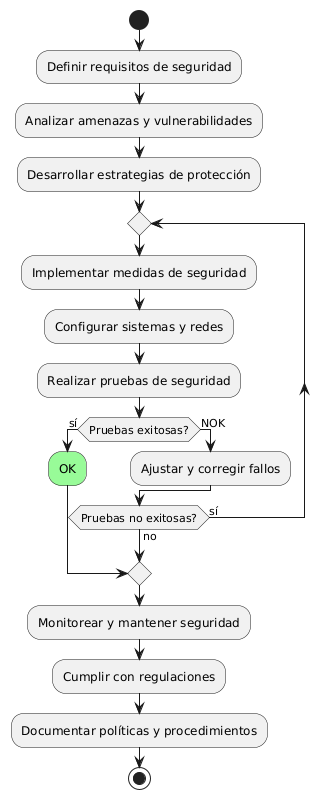

The diagram above was rendered by PlantUML. Its source (embedded in the PNG):
@startuml
start
:Definir requisitos de seguridad;
:Analizar amenazas y vulnerabilidades;
:Desarrollar estrategias de protección;
repeat
  :Implementar medidas de seguridad;
  :Configurar sistemas y redes;
  :Realizar pruebas de seguridad;
  if (Pruebas exitosas?) then (sí)
    #palegreen:OK;
    break
  else
    ->NOK;
    :Ajustar y corregir fallos;
  endif
repeat while (Pruebas no exitosas?) is (sí) not (no)
:Monitorear y mantener seguridad;
:Cumplir con regulaciones;
:Documentar políticas y procedimientos;
stop
@enduml